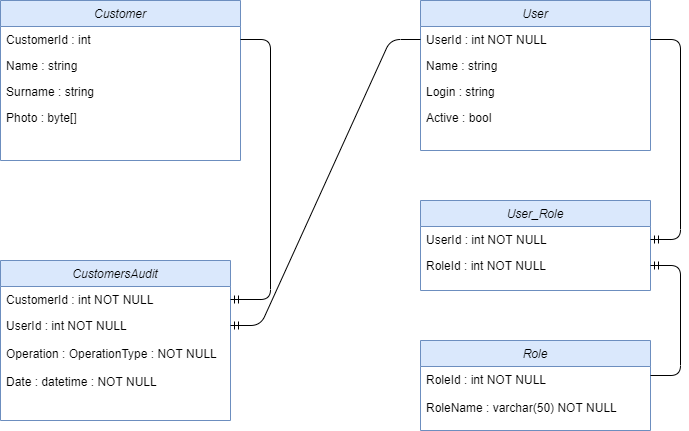

The diagram above was exported from draw.io. Its source (the exported page's mxGraphModel, read from the mxfile embedded in the PNG):
<mxGraphModel dx="1662" dy="746" grid="1" gridSize="10" guides="1" tooltips="1" connect="1" arrows="1" fold="1" page="1" pageScale="1" pageWidth="827" pageHeight="1169" math="0" shadow="0">
  <root>
    <mxCell id="WIyWlLk6GJQsqaUBKTNV-0" />
    <mxCell id="WIyWlLk6GJQsqaUBKTNV-1" parent="WIyWlLk6GJQsqaUBKTNV-0" />
    <mxCell id="2WNNWCdvT2z69dvixOQ_-0" value="Customer" style="swimlane;fontStyle=2;align=center;verticalAlign=top;childLayout=stackLayout;horizontal=1;startSize=26;horizontalStack=0;resizeParent=1;resizeLast=0;collapsible=1;marginBottom=0;rounded=0;shadow=0;strokeWidth=1;fillColor=#dae8fc;strokeColor=#6c8ebf;" parent="WIyWlLk6GJQsqaUBKTNV-1" vertex="1">
      <mxGeometry x="50" y="10" width="240" height="160" as="geometry">
        <mxRectangle x="230" y="140" width="160" height="26" as="alternateBounds" />
      </mxGeometry>
    </mxCell>
    <mxCell id="2WNNWCdvT2z69dvixOQ_-1" value="CustomerId : int" style="text;align=left;verticalAlign=top;spacingLeft=4;spacingRight=4;overflow=hidden;rotatable=0;points=[[0,0.5],[1,0.5]];portConstraint=eastwest;rounded=0;shadow=0;html=0;" parent="2WNNWCdvT2z69dvixOQ_-0" vertex="1">
      <mxGeometry y="26" width="240" height="26" as="geometry" />
    </mxCell>
    <mxCell id="2WNNWCdvT2z69dvixOQ_-2" value="Name : string" style="text;align=left;verticalAlign=top;spacingLeft=4;spacingRight=4;overflow=hidden;rotatable=0;points=[[0,0.5],[1,0.5]];portConstraint=eastwest;" parent="2WNNWCdvT2z69dvixOQ_-0" vertex="1">
      <mxGeometry y="52" width="240" height="26" as="geometry" />
    </mxCell>
    <mxCell id="2WNNWCdvT2z69dvixOQ_-3" value="Surname : string" style="text;align=left;verticalAlign=top;spacingLeft=4;spacingRight=4;overflow=hidden;rotatable=0;points=[[0,0.5],[1,0.5]];portConstraint=eastwest;rounded=0;shadow=0;html=0;" parent="2WNNWCdvT2z69dvixOQ_-0" vertex="1">
      <mxGeometry y="78" width="240" height="26" as="geometry" />
    </mxCell>
    <mxCell id="2WNNWCdvT2z69dvixOQ_-4" value="Photo : byte[]" style="text;align=left;verticalAlign=top;spacingLeft=4;spacingRight=4;overflow=hidden;rotatable=0;points=[[0,0.5],[1,0.5]];portConstraint=eastwest;rounded=0;shadow=0;html=0;" parent="2WNNWCdvT2z69dvixOQ_-0" vertex="1">
      <mxGeometry y="104" width="240" height="26" as="geometry" />
    </mxCell>
    <mxCell id="2WNNWCdvT2z69dvixOQ_-6" value="User" style="swimlane;fontStyle=2;align=center;verticalAlign=top;childLayout=stackLayout;horizontal=1;startSize=26;horizontalStack=0;resizeParent=1;resizeLast=0;collapsible=1;marginBottom=0;rounded=0;shadow=0;strokeWidth=1;fillColor=#dae8fc;strokeColor=#6c8ebf;" parent="WIyWlLk6GJQsqaUBKTNV-1" vertex="1">
      <mxGeometry x="470" y="10" width="230" height="150" as="geometry">
        <mxRectangle x="230" y="140" width="160" height="26" as="alternateBounds" />
      </mxGeometry>
    </mxCell>
    <mxCell id="2WNNWCdvT2z69dvixOQ_-7" value="UserId : int NOT NULL" style="text;align=left;verticalAlign=top;spacingLeft=4;spacingRight=4;overflow=hidden;rotatable=0;points=[[0,0.5],[1,0.5]];portConstraint=eastwest;rounded=0;shadow=0;html=0;" parent="2WNNWCdvT2z69dvixOQ_-6" vertex="1">
      <mxGeometry y="26" width="230" height="26" as="geometry" />
    </mxCell>
    <mxCell id="2WNNWCdvT2z69dvixOQ_-8" value="Name : string" style="text;align=left;verticalAlign=top;spacingLeft=4;spacingRight=4;overflow=hidden;rotatable=0;points=[[0,0.5],[1,0.5]];portConstraint=eastwest;" parent="2WNNWCdvT2z69dvixOQ_-6" vertex="1">
      <mxGeometry y="52" width="230" height="26" as="geometry" />
    </mxCell>
    <mxCell id="2WNNWCdvT2z69dvixOQ_-10" value="Login : string" style="text;align=left;verticalAlign=top;spacingLeft=4;spacingRight=4;overflow=hidden;rotatable=0;points=[[0,0.5],[1,0.5]];portConstraint=eastwest;" parent="2WNNWCdvT2z69dvixOQ_-6" vertex="1">
      <mxGeometry y="78" width="230" height="26" as="geometry" />
    </mxCell>
    <mxCell id="JoK65u98r4-yhDhVNf7j-0" value="Active : bool" style="text;align=left;verticalAlign=top;spacingLeft=4;spacingRight=4;overflow=hidden;rotatable=0;points=[[0,0.5],[1,0.5]];portConstraint=eastwest;" parent="2WNNWCdvT2z69dvixOQ_-6" vertex="1">
      <mxGeometry y="104" width="230" height="26" as="geometry" />
    </mxCell>
    <mxCell id="bH00Vcnh-gtkZQ5aZcrW-0" value="RoleName : varchar(50) NOT NULL" style="text;align=left;verticalAlign=top;spacingLeft=4;spacingRight=4;overflow=hidden;rotatable=0;points=[[0,0.5],[1,0.5]];portConstraint=eastwest;" parent="WIyWlLk6GJQsqaUBKTNV-1" vertex="1">
      <mxGeometry x="470" y="404" width="230" height="26" as="geometry" />
    </mxCell>
    <mxCell id="bH00Vcnh-gtkZQ5aZcrW-1" value="User_Role" style="swimlane;fontStyle=2;align=center;verticalAlign=top;childLayout=stackLayout;horizontal=1;startSize=26;horizontalStack=0;resizeParent=1;resizeLast=0;collapsible=1;marginBottom=0;rounded=0;shadow=0;strokeWidth=1;fillColor=#dae8fc;strokeColor=#6c8ebf;" parent="WIyWlLk6GJQsqaUBKTNV-1" vertex="1">
      <mxGeometry x="470" y="210" width="230" height="90" as="geometry">
        <mxRectangle x="230" y="140" width="160" height="26" as="alternateBounds" />
      </mxGeometry>
    </mxCell>
    <mxCell id="bH00Vcnh-gtkZQ5aZcrW-3" value="UserId : int NOT NULL" style="text;align=left;verticalAlign=top;spacingLeft=4;spacingRight=4;overflow=hidden;rotatable=0;points=[[0,0.5],[1,0.5]];portConstraint=eastwest;rounded=0;shadow=0;html=0;" parent="bH00Vcnh-gtkZQ5aZcrW-1" vertex="1">
      <mxGeometry y="26" width="230" height="26" as="geometry" />
    </mxCell>
    <mxCell id="bH00Vcnh-gtkZQ5aZcrW-2" value="RoleId : int NOT NULL" style="text;align=left;verticalAlign=top;spacingLeft=4;spacingRight=4;overflow=hidden;rotatable=0;points=[[0,0.5],[1,0.5]];portConstraint=eastwest;" parent="bH00Vcnh-gtkZQ5aZcrW-1" vertex="1">
      <mxGeometry y="52" width="230" height="26" as="geometry" />
    </mxCell>
    <mxCell id="bH00Vcnh-gtkZQ5aZcrW-4" value="Role" style="swimlane;fontStyle=2;align=center;verticalAlign=top;childLayout=stackLayout;horizontal=1;startSize=26;horizontalStack=0;resizeParent=1;resizeLast=0;collapsible=1;marginBottom=0;rounded=0;shadow=0;strokeWidth=1;fillColor=#dae8fc;strokeColor=#6c8ebf;" parent="WIyWlLk6GJQsqaUBKTNV-1" vertex="1">
      <mxGeometry x="470" y="350" width="230" height="90" as="geometry">
        <mxRectangle x="230" y="140" width="160" height="26" as="alternateBounds" />
      </mxGeometry>
    </mxCell>
    <mxCell id="bH00Vcnh-gtkZQ5aZcrW-5" value="RoleId : int NOT NULL" style="text;align=left;verticalAlign=top;spacingLeft=4;spacingRight=4;overflow=hidden;rotatable=0;points=[[0,0.5],[1,0.5]];portConstraint=eastwest;" parent="bH00Vcnh-gtkZQ5aZcrW-4" vertex="1">
      <mxGeometry y="26" width="230" height="26" as="geometry" />
    </mxCell>
    <mxCell id="IGwajpEhIaguLOQX5Aoh-0" value="CustomersAudit" style="swimlane;fontStyle=2;align=center;verticalAlign=top;childLayout=stackLayout;horizontal=1;startSize=26;horizontalStack=0;resizeParent=1;resizeLast=0;collapsible=1;marginBottom=0;rounded=0;shadow=0;strokeWidth=1;fillColor=#dae8fc;strokeColor=#6c8ebf;" vertex="1" parent="WIyWlLk6GJQsqaUBKTNV-1">
      <mxGeometry x="50" y="270" width="230" height="160" as="geometry">
        <mxRectangle x="230" y="140" width="160" height="26" as="alternateBounds" />
      </mxGeometry>
    </mxCell>
    <mxCell id="IGwajpEhIaguLOQX5Aoh-1" value="CustomerId : int NOT NULL" style="text;align=left;verticalAlign=top;spacingLeft=4;spacingRight=4;overflow=hidden;rotatable=0;points=[[0,0.5],[1,0.5]];portConstraint=eastwest;" vertex="1" parent="IGwajpEhIaguLOQX5Aoh-0">
      <mxGeometry y="26" width="230" height="26" as="geometry" />
    </mxCell>
    <mxCell id="IGwajpEhIaguLOQX5Aoh-2" value="UserId : int NOT NULL" style="text;align=left;verticalAlign=top;spacingLeft=4;spacingRight=4;overflow=hidden;rotatable=0;points=[[0,0.5],[1,0.5]];portConstraint=eastwest;rounded=0;shadow=0;html=0;" vertex="1" parent="IGwajpEhIaguLOQX5Aoh-0">
      <mxGeometry y="52" width="230" height="26" as="geometry" />
    </mxCell>
    <mxCell id="IGwajpEhIaguLOQX5Aoh-3" value="Operation : OperationType : NOT NULL" style="text;align=left;verticalAlign=top;spacingLeft=4;spacingRight=4;overflow=hidden;rotatable=0;points=[[0,0.5],[1,0.5]];portConstraint=eastwest;rounded=0;shadow=0;html=0;" vertex="1" parent="WIyWlLk6GJQsqaUBKTNV-1">
      <mxGeometry x="50" y="350" width="230" height="26" as="geometry" />
    </mxCell>
    <mxCell id="IGwajpEhIaguLOQX5Aoh-4" value="Date : datetime : NOT NULL" style="text;align=left;verticalAlign=top;spacingLeft=4;spacingRight=4;overflow=hidden;rotatable=0;points=[[0,0.5],[1,0.5]];portConstraint=eastwest;rounded=0;shadow=0;html=0;" vertex="1" parent="WIyWlLk6GJQsqaUBKTNV-1">
      <mxGeometry x="50" y="378" width="230" height="26" as="geometry" />
    </mxCell>
    <mxCell id="A0ZI2raZpmVGB1lrxHO2-0" value="" style="edgeStyle=entityRelationEdgeStyle;fontSize=12;html=1;endArrow=ERmandOne;" edge="1" parent="WIyWlLk6GJQsqaUBKTNV-1" target="bH00Vcnh-gtkZQ5aZcrW-2">
      <mxGeometry width="100" height="100" relative="1" as="geometry">
        <mxPoint x="700" y="385" as="sourcePoint" />
        <mxPoint x="780" y="275" as="targetPoint" />
      </mxGeometry>
    </mxCell>
    <mxCell id="A0ZI2raZpmVGB1lrxHO2-1" value="" style="edgeStyle=entityRelationEdgeStyle;fontSize=12;html=1;endArrow=ERmandOne;" edge="1" parent="WIyWlLk6GJQsqaUBKTNV-1" source="2WNNWCdvT2z69dvixOQ_-7" target="bH00Vcnh-gtkZQ5aZcrW-3">
      <mxGeometry width="100" height="100" relative="1" as="geometry">
        <mxPoint x="710" y="395" as="sourcePoint" />
        <mxPoint x="780" y="60" as="targetPoint" />
      </mxGeometry>
    </mxCell>
    <mxCell id="A0ZI2raZpmVGB1lrxHO2-2" value="" style="edgeStyle=entityRelationEdgeStyle;fontSize=12;html=1;endArrow=ERmandOne;" edge="1" parent="WIyWlLk6GJQsqaUBKTNV-1" source="2WNNWCdvT2z69dvixOQ_-7" target="IGwajpEhIaguLOQX5Aoh-2">
      <mxGeometry width="100" height="100" relative="1" as="geometry">
        <mxPoint x="360" y="190" as="sourcePoint" />
        <mxPoint x="360" y="390" as="targetPoint" />
      </mxGeometry>
    </mxCell>
    <mxCell id="A0ZI2raZpmVGB1lrxHO2-3" value="" style="edgeStyle=entityRelationEdgeStyle;fontSize=12;html=1;endArrow=ERmandOne;" edge="1" parent="WIyWlLk6GJQsqaUBKTNV-1" source="2WNNWCdvT2z69dvixOQ_-1" target="IGwajpEhIaguLOQX5Aoh-1">
      <mxGeometry width="100" height="100" relative="1" as="geometry">
        <mxPoint x="330" y="70" as="sourcePoint" />
        <mxPoint x="330" y="270" as="targetPoint" />
      </mxGeometry>
    </mxCell>
  </root>
</mxGraphModel>